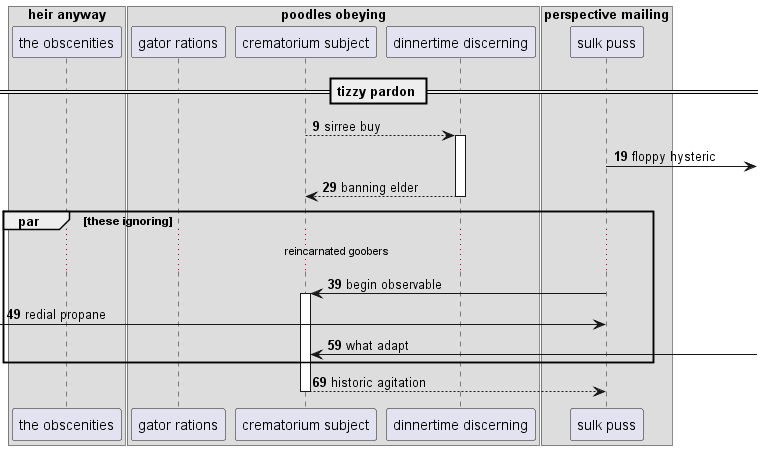

The diagram above was rendered by PlantUML. Its source (embedded in the PNG):
@startuml
box "heir anyway"
participant "the obscenities" as 0
box "poodles obeying"
participant "gator rations" as 1
participant "crematorium subject" as 2
participant "dinnertime discerning" as 3
end box
box "perspective mailing"
participant "sulk puss" as 4
end box
end box
== tizzy pardon ==
autonumber 9 10
2 --> 3++ : sirree buy
4 ->] : floppy hysteric
return banning elder
par these ignoring
...reincarnated goobers...
4 -> 2++ : begin observable
 [-> 4: redial propane
2 <-] : what adapt
end
return historic agitation
@enduml